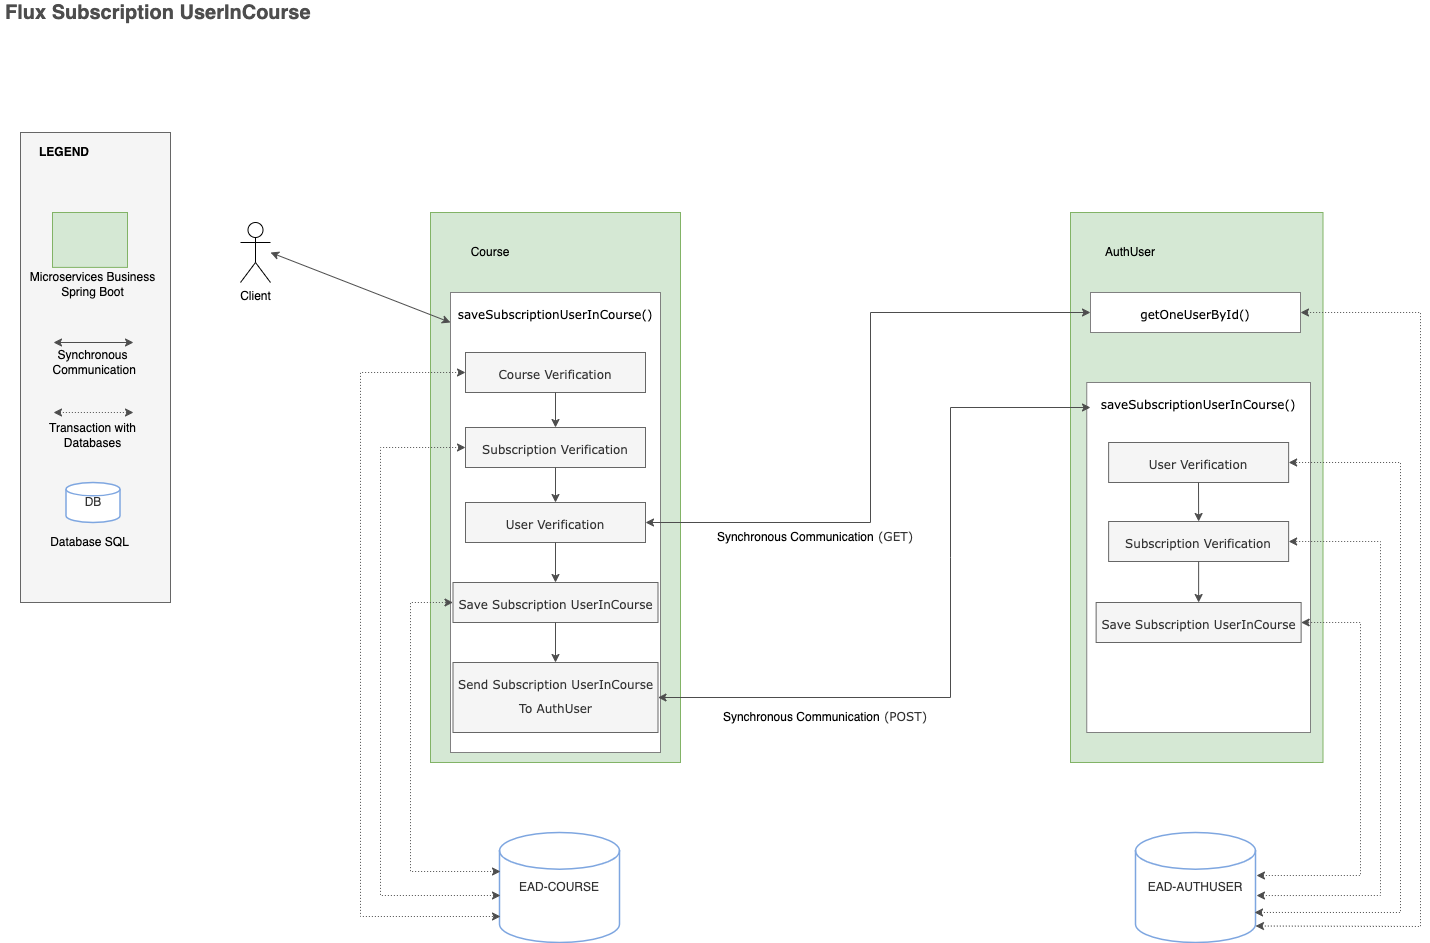

The diagram above was exported from draw.io. Its source (the exported page's mxGraphModel, read from the mxfile embedded in the PNG):
<mxGraphModel dx="3701" dy="1607" grid="1" gridSize="10" guides="1" tooltips="1" connect="1" arrows="1" fold="1" page="1" pageScale="1" pageWidth="827" pageHeight="1169" math="0" shadow="0">
  <root>
    <mxCell id="lcbG7sFd-OeHEF2VmdTJ-0" />
    <mxCell id="lcbG7sFd-OeHEF2VmdTJ-1" parent="lcbG7sFd-OeHEF2VmdTJ-0" />
    <mxCell id="M-VvzexB2EAVnOh0-oxj-2" value="" style="rounded=0;whiteSpace=wrap;html=1;fontFamily=Verdana;fontSize=20;strokeColor=#666666;strokeWidth=1;fillColor=#f5f5f5;align=left;verticalAlign=middle;fontColor=#333333;" parent="lcbG7sFd-OeHEF2VmdTJ-1" vertex="1">
      <mxGeometry x="-780" y="180" width="150" height="470" as="geometry" />
    </mxCell>
    <mxCell id="lcbG7sFd-OeHEF2VmdTJ-7" value="" style="rounded=0;whiteSpace=wrap;html=1;fillColor=#d5e8d4;strokeColor=#82b366;container=1;" parent="lcbG7sFd-OeHEF2VmdTJ-1" vertex="1">
      <mxGeometry x="-370" y="260" width="250" height="550" as="geometry">
        <mxRectangle x="-370" y="260" width="120" height="80" as="alternateBounds" />
      </mxGeometry>
    </mxCell>
    <mxCell id="lcbG7sFd-OeHEF2VmdTJ-79" value="&lt;font style=&quot;font-size: 12px&quot;&gt;saveSubscriptionUserInCourse()&lt;/font&gt;" style="rounded=0;whiteSpace=wrap;html=1;fontFamily=Verdana;fontSize=20;strokeWidth=1;align=center;strokeColor=#808080;verticalAlign=top;container=1;" parent="lcbG7sFd-OeHEF2VmdTJ-7" vertex="1">
      <mxGeometry x="20" y="80" width="210" height="460" as="geometry">
        <mxRectangle x="20" y="80" width="210" height="50" as="alternateBounds" />
      </mxGeometry>
    </mxCell>
    <mxCell id="lcbG7sFd-OeHEF2VmdTJ-117" value="&lt;font style=&quot;font-size: 12px&quot;&gt;Course Verification&lt;/font&gt;" style="rounded=0;whiteSpace=wrap;html=1;fontFamily=Verdana;fontSize=20;strokeWidth=1;align=center;strokeColor=#666666;verticalAlign=top;fillColor=#f5f5f5;fontColor=#333333;" parent="lcbG7sFd-OeHEF2VmdTJ-79" vertex="1">
      <mxGeometry x="15" y="60" width="180" height="40" as="geometry" />
    </mxCell>
    <mxCell id="lcbG7sFd-OeHEF2VmdTJ-118" value="&lt;font style=&quot;font-size: 12px&quot;&gt;Subscription Verification&lt;/font&gt;" style="rounded=0;whiteSpace=wrap;html=1;fontFamily=Verdana;fontSize=20;strokeWidth=1;align=center;strokeColor=#666666;verticalAlign=top;fillColor=#f5f5f5;fontColor=#333333;" parent="lcbG7sFd-OeHEF2VmdTJ-79" vertex="1">
      <mxGeometry x="15" y="135" width="180" height="40" as="geometry" />
    </mxCell>
    <mxCell id="lcbG7sFd-OeHEF2VmdTJ-119" value="&lt;font style=&quot;font-size: 12px&quot;&gt;User Verification&lt;/font&gt;" style="rounded=0;whiteSpace=wrap;html=1;fontFamily=Verdana;fontSize=20;strokeWidth=1;align=center;strokeColor=#666666;verticalAlign=top;fillColor=#f5f5f5;fontColor=#333333;" parent="lcbG7sFd-OeHEF2VmdTJ-79" vertex="1">
      <mxGeometry x="15" y="210" width="180" height="40" as="geometry" />
    </mxCell>
    <mxCell id="lcbG7sFd-OeHEF2VmdTJ-120" value="&lt;font style=&quot;font-size: 12px&quot;&gt;Save Subscription UserInCourse&lt;/font&gt;" style="rounded=0;whiteSpace=wrap;html=1;fontFamily=Verdana;fontSize=20;strokeWidth=1;align=center;strokeColor=#666666;verticalAlign=top;fillColor=#f5f5f5;fontColor=#333333;" parent="lcbG7sFd-OeHEF2VmdTJ-79" vertex="1">
      <mxGeometry x="2.5" y="290" width="205" height="40" as="geometry" />
    </mxCell>
    <mxCell id="lcbG7sFd-OeHEF2VmdTJ-121" value="&lt;font style=&quot;font-size: 12px&quot;&gt;Send Subscription UserInCourse&lt;br&gt;To AuthUser&lt;br&gt;&lt;/font&gt;" style="rounded=0;whiteSpace=wrap;html=1;fontFamily=Verdana;fontSize=20;strokeWidth=1;align=center;strokeColor=#666666;verticalAlign=top;fillColor=#f5f5f5;fontColor=#333333;" parent="lcbG7sFd-OeHEF2VmdTJ-79" vertex="1">
      <mxGeometry x="2.5" y="370" width="205" height="70" as="geometry" />
    </mxCell>
    <mxCell id="lcbG7sFd-OeHEF2VmdTJ-122" value="" style="endArrow=classic;html=1;rounded=0;fontFamily=Verdana;fontSize=12;fontColor=none;strokeColor=#4D4D4D;strokeWidth=1;exitX=0.5;exitY=1;exitDx=0;exitDy=0;" parent="lcbG7sFd-OeHEF2VmdTJ-79" source="lcbG7sFd-OeHEF2VmdTJ-117" target="lcbG7sFd-OeHEF2VmdTJ-118" edge="1">
      <mxGeometry width="50" height="50" relative="1" as="geometry">
        <mxPoint x="380" y="-10" as="sourcePoint" />
        <mxPoint x="430" y="-60" as="targetPoint" />
      </mxGeometry>
    </mxCell>
    <mxCell id="lcbG7sFd-OeHEF2VmdTJ-123" value="" style="endArrow=classic;html=1;rounded=0;fontFamily=Verdana;fontSize=12;fontColor=none;strokeColor=#4D4D4D;strokeWidth=1;exitX=0.5;exitY=1;exitDx=0;exitDy=0;" parent="lcbG7sFd-OeHEF2VmdTJ-79" source="lcbG7sFd-OeHEF2VmdTJ-118" target="lcbG7sFd-OeHEF2VmdTJ-119" edge="1">
      <mxGeometry width="50" height="50" relative="1" as="geometry">
        <mxPoint x="380" y="-10" as="sourcePoint" />
        <mxPoint x="430" y="-60" as="targetPoint" />
      </mxGeometry>
    </mxCell>
    <mxCell id="lcbG7sFd-OeHEF2VmdTJ-124" value="" style="endArrow=classic;html=1;rounded=0;fontFamily=Verdana;fontSize=12;fontColor=none;strokeColor=#4D4D4D;strokeWidth=1;exitX=0.5;exitY=1;exitDx=0;exitDy=0;entryX=0.5;entryY=0;entryDx=0;entryDy=0;" parent="lcbG7sFd-OeHEF2VmdTJ-79" source="lcbG7sFd-OeHEF2VmdTJ-119" target="lcbG7sFd-OeHEF2VmdTJ-120" edge="1">
      <mxGeometry width="50" height="50" relative="1" as="geometry">
        <mxPoint x="380" y="-10" as="sourcePoint" />
        <mxPoint x="430" y="-60" as="targetPoint" />
      </mxGeometry>
    </mxCell>
    <mxCell id="lcbG7sFd-OeHEF2VmdTJ-125" value="" style="endArrow=classic;html=1;rounded=0;fontFamily=Verdana;fontSize=12;fontColor=none;strokeColor=#4D4D4D;strokeWidth=1;exitX=0.5;exitY=1;exitDx=0;exitDy=0;" parent="lcbG7sFd-OeHEF2VmdTJ-79" source="lcbG7sFd-OeHEF2VmdTJ-120" target="lcbG7sFd-OeHEF2VmdTJ-121" edge="1">
      <mxGeometry width="50" height="50" relative="1" as="geometry">
        <mxPoint x="380" y="-10" as="sourcePoint" />
        <mxPoint x="430" y="-60" as="targetPoint" />
      </mxGeometry>
    </mxCell>
    <mxCell id="lcbG7sFd-OeHEF2VmdTJ-8" value="Course" style="text;html=1;strokeColor=none;fillColor=none;align=center;verticalAlign=middle;whiteSpace=wrap;rounded=0;" parent="lcbG7sFd-OeHEF2VmdTJ-1" vertex="1">
      <mxGeometry x="-340" y="290" width="60" height="20" as="geometry" />
    </mxCell>
    <mxCell id="lcbG7sFd-OeHEF2VmdTJ-15" value="Client&lt;br&gt;" style="shape=umlActor;verticalLabelPosition=bottom;verticalAlign=top;html=1;outlineConnect=0;" parent="lcbG7sFd-OeHEF2VmdTJ-1" vertex="1">
      <mxGeometry x="-560" y="270" width="30" height="60" as="geometry" />
    </mxCell>
    <mxCell id="lcbG7sFd-OeHEF2VmdTJ-17" value="" style="endArrow=classic;startArrow=classic;html=1;strokeColor=#4D4D4D;" parent="lcbG7sFd-OeHEF2VmdTJ-1" edge="1">
      <mxGeometry width="50" height="50" relative="1" as="geometry">
        <mxPoint x="-530" y="300" as="sourcePoint" />
        <mxPoint x="-350" y="370" as="targetPoint" />
      </mxGeometry>
    </mxCell>
    <mxCell id="lcbG7sFd-OeHEF2VmdTJ-86" value="" style="rounded=0;whiteSpace=wrap;html=1;fillColor=#d5e8d4;strokeColor=#82b366;container=1;" parent="lcbG7sFd-OeHEF2VmdTJ-1" vertex="1">
      <mxGeometry x="270" y="260" width="252.5" height="550" as="geometry">
        <mxRectangle x="-40" y="340" width="120" height="80" as="alternateBounds" />
      </mxGeometry>
    </mxCell>
    <mxCell id="lcbG7sFd-OeHEF2VmdTJ-87" value="&lt;font style=&quot;font-size: 12px&quot;&gt;getOneUserById()&lt;/font&gt;" style="rounded=0;whiteSpace=wrap;html=1;fontFamily=Verdana;fontSize=20;strokeWidth=1;align=center;strokeColor=#808080;verticalAlign=top;container=1;" parent="lcbG7sFd-OeHEF2VmdTJ-86" vertex="1">
      <mxGeometry x="20" y="80" width="210" height="40" as="geometry">
        <mxRectangle x="20" y="80" width="220" height="40" as="alternateBounds" />
      </mxGeometry>
    </mxCell>
    <mxCell id="lcbG7sFd-OeHEF2VmdTJ-91" value="&lt;span style=&quot;font-size: 12px&quot;&gt;saveSubscriptionUserInCourse()&lt;/span&gt;" style="rounded=0;whiteSpace=wrap;html=1;fontFamily=Verdana;fontSize=20;strokeWidth=1;align=center;strokeColor=#808080;verticalAlign=top;container=1;" parent="lcbG7sFd-OeHEF2VmdTJ-86" vertex="1">
      <mxGeometry x="16.25" y="170" width="223.75" height="350" as="geometry">
        <mxRectangle x="16.25" y="170" width="217.5" height="50" as="alternateBounds" />
      </mxGeometry>
    </mxCell>
    <mxCell id="eROfEtdh1QoxExKb772e-6" value="&lt;font style=&quot;font-size: 12px&quot;&gt;User Verification&lt;/font&gt;" style="rounded=0;whiteSpace=wrap;html=1;fontFamily=Verdana;fontSize=20;strokeWidth=1;align=center;strokeColor=#666666;verticalAlign=top;fillColor=#f5f5f5;fontColor=#333333;" parent="lcbG7sFd-OeHEF2VmdTJ-91" vertex="1">
      <mxGeometry x="21.880000000000003" y="60" width="180" height="40" as="geometry" />
    </mxCell>
    <mxCell id="eROfEtdh1QoxExKb772e-7" value="&lt;font style=&quot;font-size: 12px&quot;&gt;Subscription Verification&lt;/font&gt;" style="rounded=0;whiteSpace=wrap;html=1;fontFamily=Verdana;fontSize=20;strokeWidth=1;align=center;strokeColor=#666666;verticalAlign=top;fillColor=#f5f5f5;fontColor=#333333;" parent="lcbG7sFd-OeHEF2VmdTJ-91" vertex="1">
      <mxGeometry x="21.880000000000003" y="139" width="180" height="40" as="geometry" />
    </mxCell>
    <mxCell id="eROfEtdh1QoxExKb772e-8" value="&lt;font style=&quot;font-size: 12px&quot;&gt;Save Subscription UserInCourse&lt;/font&gt;" style="rounded=0;whiteSpace=wrap;html=1;fontFamily=Verdana;fontSize=20;strokeWidth=1;align=center;strokeColor=#666666;verticalAlign=top;fillColor=#f5f5f5;fontColor=#333333;" parent="lcbG7sFd-OeHEF2VmdTJ-91" vertex="1">
      <mxGeometry x="9.379999999999995" y="220" width="205" height="40" as="geometry" />
    </mxCell>
    <mxCell id="eROfEtdh1QoxExKb772e-10" value="" style="endArrow=classic;html=1;rounded=0;fontFamily=Verdana;fontSize=12;fontColor=#333333;strokeColor=#4D4D4D;strokeWidth=1;entryX=0.5;entryY=0;entryDx=0;entryDy=0;" parent="lcbG7sFd-OeHEF2VmdTJ-91" target="eROfEtdh1QoxExKb772e-7" edge="1">
      <mxGeometry width="50" height="50" relative="1" as="geometry">
        <mxPoint x="111.75" y="100" as="sourcePoint" />
        <mxPoint x="-236.25" y="210" as="targetPoint" />
      </mxGeometry>
    </mxCell>
    <mxCell id="eROfEtdh1QoxExKb772e-11" value="" style="endArrow=classic;html=1;rounded=0;fontFamily=Verdana;fontSize=12;fontColor=#333333;strokeColor=#4D4D4D;strokeWidth=1;entryX=0.5;entryY=0;entryDx=0;entryDy=0;exitX=0.5;exitY=1;exitDx=0;exitDy=0;" parent="lcbG7sFd-OeHEF2VmdTJ-91" source="eROfEtdh1QoxExKb772e-7" target="eROfEtdh1QoxExKb772e-8" edge="1">
      <mxGeometry width="50" height="50" relative="1" as="geometry">
        <mxPoint x="-286.25" y="260" as="sourcePoint" />
        <mxPoint x="-236.25" y="210" as="targetPoint" />
      </mxGeometry>
    </mxCell>
    <mxCell id="lcbG7sFd-OeHEF2VmdTJ-93" value="AuthUser" style="text;html=1;strokeColor=none;fillColor=none;align=center;verticalAlign=middle;whiteSpace=wrap;rounded=0;" parent="lcbG7sFd-OeHEF2VmdTJ-1" vertex="1">
      <mxGeometry x="300" y="290" width="60" height="20" as="geometry" />
    </mxCell>
    <mxCell id="eROfEtdh1QoxExKb772e-0" value="&lt;font color=&quot;#333333&quot;&gt;EAD-COURSE&lt;/font&gt;" style="strokeWidth=1.5;html=1;shape=mxgraph.flowchart.database;whiteSpace=wrap;strokeColor=#7EA6E0;verticalAlign=middle;" parent="lcbG7sFd-OeHEF2VmdTJ-1" vertex="1">
      <mxGeometry x="-301" y="880" width="120" height="110" as="geometry" />
    </mxCell>
    <mxCell id="eROfEtdh1QoxExKb772e-1" value="" style="endArrow=classic;startArrow=classic;html=1;rounded=0;fontFamily=Verdana;fontSize=12;fontColor=#333333;strokeColor=#4D4D4D;strokeWidth=1;exitX=0;exitY=0.5;exitDx=0;exitDy=0;dashed=1;dashPattern=1 2;" parent="lcbG7sFd-OeHEF2VmdTJ-1" source="lcbG7sFd-OeHEF2VmdTJ-117" edge="1">
      <mxGeometry width="50" height="50" relative="1" as="geometry">
        <mxPoint y="690" as="sourcePoint" />
        <mxPoint x="-300" y="964" as="targetPoint" />
        <Array as="points">
          <mxPoint x="-440" y="420" />
          <mxPoint x="-440" y="964" />
        </Array>
      </mxGeometry>
    </mxCell>
    <mxCell id="eROfEtdh1QoxExKb772e-2" value="" style="endArrow=classic;startArrow=classic;html=1;rounded=0;fontFamily=Verdana;fontSize=12;fontColor=#333333;strokeColor=#4D4D4D;strokeWidth=1;exitX=0;exitY=0.5;exitDx=0;exitDy=0;dashed=1;dashPattern=1 2;" parent="lcbG7sFd-OeHEF2VmdTJ-1" source="lcbG7sFd-OeHEF2VmdTJ-118" edge="1">
      <mxGeometry width="50" height="50" relative="1" as="geometry">
        <mxPoint x="-335" y="490" as="sourcePoint" />
        <mxPoint x="-300" y="943" as="targetPoint" />
        <Array as="points">
          <mxPoint x="-420" y="495" />
          <mxPoint x="-420" y="943" />
        </Array>
      </mxGeometry>
    </mxCell>
    <mxCell id="eROfEtdh1QoxExKb772e-3" value="" style="endArrow=classic;startArrow=classic;html=1;rounded=0;fontFamily=Verdana;fontSize=12;fontColor=#333333;strokeColor=#4D4D4D;strokeWidth=1;entryX=0;entryY=0.5;entryDx=0;entryDy=0;dashed=1;dashPattern=1 2;" parent="lcbG7sFd-OeHEF2VmdTJ-1" target="lcbG7sFd-OeHEF2VmdTJ-120" edge="1">
      <mxGeometry width="50" height="50" relative="1" as="geometry">
        <mxPoint x="-300" y="919" as="sourcePoint" />
        <mxPoint x="50" y="640" as="targetPoint" />
        <Array as="points">
          <mxPoint x="-390" y="919" />
          <mxPoint x="-390" y="650" />
        </Array>
      </mxGeometry>
    </mxCell>
    <mxCell id="eROfEtdh1QoxExKb772e-4" value="&lt;font color=&quot;#333333&quot;&gt;EAD-AUTHUSER&lt;/font&gt;" style="strokeWidth=1.5;html=1;shape=mxgraph.flowchart.database;whiteSpace=wrap;strokeColor=#7EA6E0;verticalAlign=middle;" parent="lcbG7sFd-OeHEF2VmdTJ-1" vertex="1">
      <mxGeometry x="335" y="880" width="120" height="110" as="geometry" />
    </mxCell>
    <mxCell id="eROfEtdh1QoxExKb772e-5" value="" style="endArrow=classic;startArrow=classic;html=1;rounded=0;fontFamily=Verdana;fontSize=12;fontColor=#333333;strokeColor=#4D4D4D;strokeWidth=1;exitX=1;exitY=0.5;exitDx=0;exitDy=0;entryX=0;entryY=0.5;entryDx=0;entryDy=0;" parent="lcbG7sFd-OeHEF2VmdTJ-1" source="lcbG7sFd-OeHEF2VmdTJ-119" target="lcbG7sFd-OeHEF2VmdTJ-87" edge="1">
      <mxGeometry width="50" height="50" relative="1" as="geometry">
        <mxPoint y="690" as="sourcePoint" />
        <mxPoint x="50" y="640" as="targetPoint" />
        <Array as="points">
          <mxPoint x="70" y="570" />
          <mxPoint x="70" y="360" />
        </Array>
      </mxGeometry>
    </mxCell>
    <mxCell id="eROfEtdh1QoxExKb772e-12" value="" style="endArrow=classic;startArrow=classic;html=1;rounded=0;fontFamily=Verdana;fontSize=12;fontColor=#333333;strokeColor=#4D4D4D;strokeWidth=1;entryX=1;entryY=0.5;entryDx=0;entryDy=0;exitX=1;exitY=0.85;exitDx=0;exitDy=0;exitPerimeter=0;dashed=1;dashPattern=1 2;" parent="lcbG7sFd-OeHEF2VmdTJ-1" source="eROfEtdh1QoxExKb772e-4" target="lcbG7sFd-OeHEF2VmdTJ-87" edge="1">
      <mxGeometry width="50" height="50" relative="1" as="geometry">
        <mxPoint y="690" as="sourcePoint" />
        <mxPoint x="50" y="640" as="targetPoint" />
        <Array as="points">
          <mxPoint x="620" y="974" />
          <mxPoint x="620" y="360" />
        </Array>
      </mxGeometry>
    </mxCell>
    <mxCell id="eROfEtdh1QoxExKb772e-13" value="" style="endArrow=classic;startArrow=classic;html=1;rounded=0;fontFamily=Verdana;fontSize=12;fontColor=#333333;strokeColor=#4D4D4D;strokeWidth=1;entryX=1;entryY=0.5;entryDx=0;entryDy=0;exitX=0.992;exitY=0.727;exitDx=0;exitDy=0;exitPerimeter=0;dashed=1;dashPattern=1 2;" parent="lcbG7sFd-OeHEF2VmdTJ-1" source="eROfEtdh1QoxExKb772e-4" target="eROfEtdh1QoxExKb772e-6" edge="1">
      <mxGeometry width="50" height="50" relative="1" as="geometry">
        <mxPoint y="690" as="sourcePoint" />
        <mxPoint x="50" y="640" as="targetPoint" />
        <Array as="points">
          <mxPoint x="600" y="960" />
          <mxPoint x="600" y="510" />
        </Array>
      </mxGeometry>
    </mxCell>
    <mxCell id="eROfEtdh1QoxExKb772e-14" value="" style="endArrow=classic;startArrow=classic;html=1;rounded=0;fontFamily=Verdana;fontSize=12;fontColor=#333333;strokeColor=#4D4D4D;strokeWidth=1;entryX=1;entryY=0.5;entryDx=0;entryDy=0;exitX=1.008;exitY=0.573;exitDx=0;exitDy=0;exitPerimeter=0;dashed=1;dashPattern=1 2;" parent="lcbG7sFd-OeHEF2VmdTJ-1" source="eROfEtdh1QoxExKb772e-4" target="eROfEtdh1QoxExKb772e-7" edge="1">
      <mxGeometry width="50" height="50" relative="1" as="geometry">
        <mxPoint y="690" as="sourcePoint" />
        <mxPoint x="50" y="640" as="targetPoint" />
        <Array as="points">
          <mxPoint x="580" y="943" />
          <mxPoint x="580" y="589" />
        </Array>
      </mxGeometry>
    </mxCell>
    <mxCell id="eROfEtdh1QoxExKb772e-15" value="" style="endArrow=classic;startArrow=classic;html=1;rounded=0;fontFamily=Verdana;fontSize=12;fontColor=#333333;strokeColor=#4D4D4D;strokeWidth=1;entryX=1;entryY=0.5;entryDx=0;entryDy=0;exitX=1.008;exitY=0.391;exitDx=0;exitDy=0;exitPerimeter=0;dashed=1;dashPattern=1 2;" parent="lcbG7sFd-OeHEF2VmdTJ-1" source="eROfEtdh1QoxExKb772e-4" target="eROfEtdh1QoxExKb772e-8" edge="1">
      <mxGeometry width="50" height="50" relative="1" as="geometry">
        <mxPoint y="690" as="sourcePoint" />
        <mxPoint x="50" y="640" as="targetPoint" />
        <Array as="points">
          <mxPoint x="560" y="923" />
          <mxPoint x="560" y="670" />
        </Array>
      </mxGeometry>
    </mxCell>
    <mxCell id="eROfEtdh1QoxExKb772e-16" value="" style="endArrow=classic;startArrow=classic;html=1;rounded=0;fontFamily=Verdana;fontSize=12;fontColor=#333333;strokeColor=#4D4D4D;strokeWidth=1;exitX=1;exitY=0.5;exitDx=0;exitDy=0;" parent="lcbG7sFd-OeHEF2VmdTJ-1" source="lcbG7sFd-OeHEF2VmdTJ-121" edge="1">
      <mxGeometry width="50" height="50" relative="1" as="geometry">
        <mxPoint y="690" as="sourcePoint" />
        <mxPoint x="290" y="455" as="targetPoint" />
        <Array as="points">
          <mxPoint x="150" y="745" />
          <mxPoint x="150" y="605" />
          <mxPoint x="150" y="455" />
        </Array>
      </mxGeometry>
    </mxCell>
    <mxCell id="qBZEeVrSa37X5WChv7xC-0" value="&lt;span style=&quot;color: rgb(0 , 0 , 0) ; font-family: &amp;#34;helvetica&amp;#34;&quot;&gt;Synchronous&amp;nbsp;&lt;/span&gt;&lt;span style=&quot;color: rgb(0 , 0 , 0) ; font-family: &amp;#34;helvetica&amp;#34;&quot;&gt;Communication&lt;/span&gt;&amp;nbsp;(GET)" style="text;html=1;strokeColor=none;fillColor=none;align=center;verticalAlign=middle;whiteSpace=wrap;rounded=0;fontFamily=Verdana;fontSize=12;fontColor=#333333;" parent="lcbG7sFd-OeHEF2VmdTJ-1" vertex="1">
      <mxGeometry x="-80" y="570" width="190" height="30" as="geometry" />
    </mxCell>
    <mxCell id="qBZEeVrSa37X5WChv7xC-1" value="&lt;span style=&quot;color: rgb(0 , 0 , 0) ; font-family: &amp;#34;helvetica&amp;#34;&quot;&gt;Synchronous&amp;nbsp;&lt;/span&gt;&lt;span style=&quot;color: rgb(0 , 0 , 0) ; font-family: &amp;#34;helvetica&amp;#34;&quot;&gt;Communication&lt;/span&gt;&amp;nbsp;(POST)" style="text;html=1;strokeColor=none;fillColor=none;align=center;verticalAlign=middle;whiteSpace=wrap;rounded=0;fontFamily=Verdana;fontSize=12;fontColor=#333333;" parent="lcbG7sFd-OeHEF2VmdTJ-1" vertex="1">
      <mxGeometry x="-70" y="750" width="190" height="30" as="geometry" />
    </mxCell>
    <mxCell id="yALnJEfask1P_LoQ8ini-0" value="" style="rounded=0;whiteSpace=wrap;html=1;fillColor=#d5e8d4;strokeColor=#82b366;" parent="lcbG7sFd-OeHEF2VmdTJ-1" vertex="1">
      <mxGeometry x="-748" y="260" width="75" height="54.89" as="geometry" />
    </mxCell>
    <mxCell id="yALnJEfask1P_LoQ8ini-1" value="&lt;div&gt;Microservices Business&lt;/div&gt;&lt;div&gt;Spring Boot&lt;/div&gt;" style="text;html=1;strokeColor=none;fillColor=none;align=center;verticalAlign=middle;whiteSpace=wrap;rounded=0;" parent="lcbG7sFd-OeHEF2VmdTJ-1" vertex="1">
      <mxGeometry x="-797" y="322.06" width="179" height="20" as="geometry" />
    </mxCell>
    <mxCell id="yALnJEfask1P_LoQ8ini-4" value="" style="endArrow=classic;startArrow=classic;html=1;rounded=0;fontFamily=Verdana;fontSize=12;fontColor=#333333;strokeColor=#4D4D4D;strokeWidth=1;" parent="lcbG7sFd-OeHEF2VmdTJ-1" edge="1">
      <mxGeometry width="50" height="50" relative="1" as="geometry">
        <mxPoint x="-747" y="390" as="sourcePoint" />
        <mxPoint x="-667" y="390" as="targetPoint" />
      </mxGeometry>
    </mxCell>
    <mxCell id="yALnJEfask1P_LoQ8ini-5" value="Synchronous&lt;br&gt;&amp;nbsp;Communication" style="text;html=1;strokeColor=none;fillColor=none;align=center;verticalAlign=middle;whiteSpace=wrap;rounded=0;" parent="lcbG7sFd-OeHEF2VmdTJ-1" vertex="1">
      <mxGeometry x="-761" y="400" width="107" height="20" as="geometry" />
    </mxCell>
    <mxCell id="yALnJEfask1P_LoQ8ini-6" value="" style="endArrow=classic;startArrow=classic;html=1;rounded=0;fontFamily=Verdana;fontSize=12;fontColor=#333333;strokeColor=#4D4D4D;strokeWidth=1;dashed=1;dashPattern=1 2;" parent="lcbG7sFd-OeHEF2VmdTJ-1" edge="1">
      <mxGeometry width="50" height="50" relative="1" as="geometry">
        <mxPoint x="-747" y="460" as="sourcePoint" />
        <mxPoint x="-667" y="460" as="targetPoint" />
      </mxGeometry>
    </mxCell>
    <mxCell id="yALnJEfask1P_LoQ8ini-7" value="Transaction with &lt;br&gt;Databases" style="text;html=1;strokeColor=none;fillColor=none;align=center;verticalAlign=middle;whiteSpace=wrap;rounded=0;" parent="lcbG7sFd-OeHEF2VmdTJ-1" vertex="1">
      <mxGeometry x="-797" y="473" width="179" height="20" as="geometry" />
    </mxCell>
    <mxCell id="yALnJEfask1P_LoQ8ini-8" value="&lt;font color=&quot;#333333&quot;&gt;DB&lt;/font&gt;" style="strokeWidth=1.5;html=1;shape=mxgraph.flowchart.database;whiteSpace=wrap;strokeColor=#7EA6E0;verticalAlign=middle;" parent="lcbG7sFd-OeHEF2VmdTJ-1" vertex="1">
      <mxGeometry x="-734.5" y="530" width="54" height="40" as="geometry" />
    </mxCell>
    <mxCell id="yALnJEfask1P_LoQ8ini-9" value="Database SQL" style="text;html=1;strokeColor=none;fillColor=none;align=center;verticalAlign=middle;whiteSpace=wrap;rounded=0;" parent="lcbG7sFd-OeHEF2VmdTJ-1" vertex="1">
      <mxGeometry x="-800" y="580" width="179" height="20" as="geometry" />
    </mxCell>
    <mxCell id="yALnJEfask1P_LoQ8ini-10" value="&lt;b&gt;LEGEND&lt;/b&gt;" style="text;html=1;strokeColor=none;fillColor=none;align=left;verticalAlign=middle;whiteSpace=wrap;rounded=0;" parent="lcbG7sFd-OeHEF2VmdTJ-1" vertex="1">
      <mxGeometry x="-763" y="190" width="90" height="20" as="geometry" />
    </mxCell>
    <mxCell id="yALnJEfask1P_LoQ8ini-12" value="&lt;b&gt;&lt;font color=&quot;#4d4d4d&quot;&gt;Flux Subscription UserInCourse&lt;/font&gt;&lt;/b&gt;" style="text;html=1;strokeColor=none;fillColor=none;align=left;verticalAlign=middle;whiteSpace=wrap;rounded=0;fontSize=20;fontColor=#333333;" parent="lcbG7sFd-OeHEF2VmdTJ-1" vertex="1">
      <mxGeometry x="-797" y="50" width="340" height="20" as="geometry" />
    </mxCell>
  </root>
</mxGraphModel>